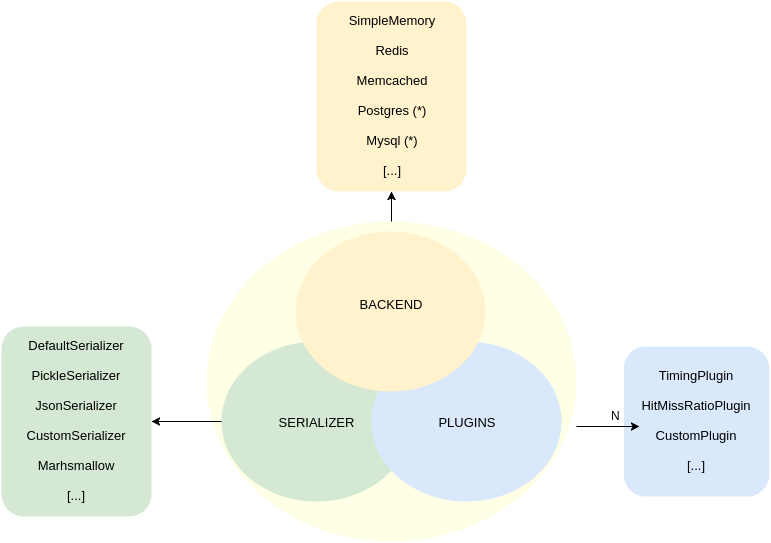

The diagram above was exported from draw.io. Its source (the exported page's mxGraphModel, read from the mxfile embedded in the PNG):
<mxGraphModel dx="1026" dy="1566" grid="1" gridSize="10" guides="1" tooltips="1" connect="1" arrows="1" fold="1" page="1" pageScale="1" pageWidth="826" pageHeight="1169" background="#ffffff" math="0" shadow="0">
  <root>
    <mxCell id="0" />
    <mxCell id="1" parent="0" />
    <mxCell id="13" value="" style="group" parent="1" vertex="1" connectable="0">
      <mxGeometry x="235" y="80" width="370" height="320" as="geometry" />
    </mxCell>
    <mxCell id="2" value="" style="ellipse;whiteSpace=wrap;html=1;rounded=1;strokeColor=none;strokeWidth=1;fillColor=#FAFF73;fontSize=13;fontColor=#000000;align=center;shadow=0;opacity=20;" parent="13" vertex="1">
      <mxGeometry width="370" height="320" as="geometry" />
    </mxCell>
    <mxCell id="8" value="SERIALIZER" style="ellipse;whiteSpace=wrap;html=1;rounded=1;strokeColor=none;strokeWidth=1;fillColor=#d5e8d4;fontSize=13;fontColor=#000000;align=center;" parent="13" vertex="1">
      <mxGeometry x="15" y="120" width="190" height="160" as="geometry" />
    </mxCell>
    <mxCell id="10" value="CACHE" style="text;html=1;strokeColor=none;fillColor=none;align=center;verticalAlign=middle;whiteSpace=wrap;rounded=1;fontSize=13;fontColor=#000000;" parent="13" vertex="1">
      <mxGeometry x="131" y="40" width="40" height="20" as="geometry" />
    </mxCell>
    <mxCell id="11" value="PLUGINS" style="ellipse;whiteSpace=wrap;html=1;rounded=1;strokeColor=none;strokeWidth=1;fillColor=#dae8fc;fontSize=13;fontColor=#000000;align=center;" parent="13" vertex="1">
      <mxGeometry x="165" y="120" width="190" height="160" as="geometry" />
    </mxCell>
    <mxCell id="12" value="BACKEND&lt;div&gt;&lt;br&gt;&lt;/div&gt;" style="ellipse;whiteSpace=wrap;html=1;rounded=1;strokeColor=none;strokeWidth=1;fillColor=#fff2cc;fontSize=13;fontColor=#000000;align=center;" parent="13" vertex="1">
      <mxGeometry x="89" y="10" width="190" height="160" as="geometry" />
    </mxCell>
    <mxCell id="14" value="DefaultSerializer&lt;div&gt;&lt;br&gt;&lt;/div&gt;&lt;div&gt;PickleSerializer&lt;/div&gt;&lt;div&gt;&lt;br&gt;&lt;/div&gt;&lt;div&gt;JsonSerializer&lt;/div&gt;&lt;div&gt;&lt;br&gt;&lt;/div&gt;&lt;div&gt;CustomSerializer&lt;/div&gt;&lt;div&gt;&lt;br&gt;&lt;/div&gt;&lt;div&gt;Marhsmallow&lt;/div&gt;&lt;div&gt;&lt;br&gt;&lt;/div&gt;&lt;div&gt;[...]&lt;/div&gt;" style="rounded=1;whiteSpace=wrap;html=1;strokeColor=none;strokeWidth=1;fillColor=#d5e8d4;fontSize=13;fontColor=#000000;align=center;" parent="1" vertex="1">
      <mxGeometry x="30" y="185" width="150" height="190" as="geometry" />
    </mxCell>
    <mxCell id="16" style="edgeStyle=orthogonalEdgeStyle;rounded=0;html=1;exitX=0;exitY=0.5;entryX=1;entryY=0.5;startArrow=none;startFill=0;endArrow=classic;endFill=1;jettySize=auto;orthogonalLoop=1;fontSize=13;fontColor=#000000;" parent="1" source="8" target="14" edge="1">
      <mxGeometry relative="1" as="geometry" />
    </mxCell>
    <mxCell id="18" value="&lt;div&gt;&lt;br&gt;&lt;/div&gt;&lt;div&gt;TimingPlugin&lt;/div&gt;&lt;div&gt;&lt;br&gt;&lt;/div&gt;&lt;div&gt;HitMissRatioPlugin&lt;/div&gt;&lt;div&gt;&lt;br&gt;&lt;/div&gt;&lt;div&gt;CustomPlugin&lt;/div&gt;&lt;div&gt;&lt;br&gt;&lt;/div&gt;&lt;div&gt;[...]&lt;/div&gt;&lt;div&gt;&lt;br&gt;&lt;/div&gt;" style="rounded=1;whiteSpace=wrap;html=1;strokeColor=none;strokeWidth=1;fillColor=#dae8fc;fontSize=13;fontColor=#000000;align=center;direction=south;" parent="1" vertex="1">
      <mxGeometry x="652.5" y="205" width="145" height="150" as="geometry" />
    </mxCell>
    <mxCell id="20" style="edgeStyle=orthogonalEdgeStyle;rounded=0;html=1;exitX=1;exitY=0.5;entryX=0.5;entryY=1;startArrow=none;startFill=0;endArrow=classic;endFill=1;jettySize=auto;orthogonalLoop=1;fontSize=13;fontColor=#000000;" parent="1" edge="1">
      <mxGeometry relative="1" as="geometry">
        <mxPoint x="605" y="285" as="sourcePoint" />
        <mxPoint x="668" y="285" as="targetPoint" />
      </mxGeometry>
    </mxCell>
    <mxCell id="22" value="SimpleMemory&lt;div&gt;&lt;br&gt;&lt;/div&gt;&lt;div&gt;Redis&lt;/div&gt;&lt;div&gt;&lt;br&gt;&lt;/div&gt;&lt;div&gt;Memcached&lt;/div&gt;&lt;div&gt;&lt;br&gt;&lt;/div&gt;&lt;div&gt;Postgres (*)&lt;/div&gt;&lt;div&gt;&lt;br&gt;&lt;/div&gt;&lt;div&gt;Mysql (*)&lt;/div&gt;&lt;div&gt;&lt;br&gt;&lt;/div&gt;&lt;div&gt;[...]&lt;/div&gt;" style="rounded=1;whiteSpace=wrap;html=1;strokeColor=none;strokeWidth=1;fillColor=#fff2cc;fontSize=13;fontColor=#000000;align=center;" parent="1" vertex="1">
      <mxGeometry x="345" y="-140" width="150" height="190" as="geometry" />
    </mxCell>
    <mxCell id="23" style="edgeStyle=orthogonalEdgeStyle;rounded=0;html=1;exitX=0.5;exitY=0;entryX=0.5;entryY=1;startArrow=none;startFill=0;endArrow=classic;endFill=1;jettySize=auto;orthogonalLoop=1;fontSize=13;fontColor=#000000;" parent="1" source="2" target="22" edge="1">
      <mxGeometry relative="1" as="geometry" />
    </mxCell>
    <mxCell id="24" value="N" style="text;html=1;resizable=0;points=[];autosize=1;align=left;verticalAlign=top;spacingTop=-4;" vertex="1" parent="1">
      <mxGeometry x="638" y="265" width="20" height="20" as="geometry" />
    </mxCell>
  </root>
</mxGraphModel>